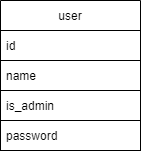

The diagram above was exported from draw.io. Its source (the exported page's mxGraphModel, read from the mxfile embedded in the PNG):
<mxGraphModel dx="1038" dy="489" grid="1" gridSize="10" guides="1" tooltips="1" connect="1" arrows="1" fold="1" page="1" pageScale="1" pageWidth="850" pageHeight="1100" math="0" shadow="0">
  <root>
    <mxCell id="0" />
    <mxCell id="1" parent="0" />
    <mxCell id="QDzfXazBlTYMerHijy1G-1" value="user" style="swimlane;fontStyle=0;childLayout=stackLayout;horizontal=1;startSize=30;horizontalStack=0;resizeParent=1;resizeParentMax=0;resizeLast=0;collapsible=1;marginBottom=0;strokeColor=default;" parent="1" vertex="1">
      <mxGeometry x="285" y="80" width="140" height="150" as="geometry" />
    </mxCell>
    <mxCell id="QDzfXazBlTYMerHijy1G-2" value="id" style="text;strokeColor=default;fillColor=none;align=left;verticalAlign=middle;spacingLeft=4;spacingRight=4;overflow=hidden;points=[[0,0.5],[1,0.5]];portConstraint=eastwest;rotatable=0;" parent="QDzfXazBlTYMerHijy1G-1" vertex="1">
      <mxGeometry y="30" width="140" height="30" as="geometry" />
    </mxCell>
    <mxCell id="QDzfXazBlTYMerHijy1G-3" value="name" style="text;strokeColor=default;fillColor=none;align=left;verticalAlign=middle;spacingLeft=4;spacingRight=4;overflow=hidden;points=[[0,0.5],[1,0.5]];portConstraint=eastwest;rotatable=0;" parent="QDzfXazBlTYMerHijy1G-1" vertex="1">
      <mxGeometry y="60" width="140" height="30" as="geometry" />
    </mxCell>
    <mxCell id="QDzfXazBlTYMerHijy1G-4" value="is_admin" style="text;strokeColor=default;fillColor=none;align=left;verticalAlign=middle;spacingLeft=4;spacingRight=4;overflow=hidden;points=[[0,0.5],[1,0.5]];portConstraint=eastwest;rotatable=0;" parent="QDzfXazBlTYMerHijy1G-1" vertex="1">
      <mxGeometry y="90" width="140" height="30" as="geometry" />
    </mxCell>
    <mxCell id="QDzfXazBlTYMerHijy1G-5" value="password" style="text;strokeColor=default;fillColor=none;align=left;verticalAlign=middle;spacingLeft=4;spacingRight=4;overflow=hidden;points=[[0,0.5],[1,0.5]];portConstraint=eastwest;rotatable=0;" parent="QDzfXazBlTYMerHijy1G-1" vertex="1">
      <mxGeometry y="120" width="140" height="30" as="geometry" />
    </mxCell>
  </root>
</mxGraphModel>